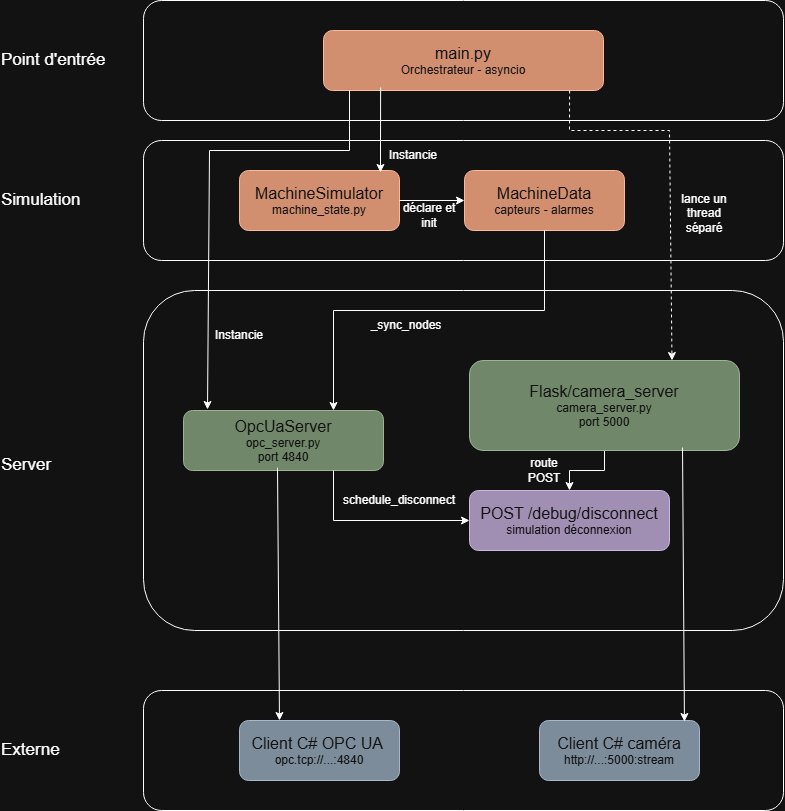

The diagram above was exported from draw.io. Its source (the exported page's mxGraphModel, read from the mxfile embedded in the PNG):
<mxGraphModel dx="1712" dy="2117" grid="1" gridSize="10" guides="1" tooltips="1" connect="1" arrows="1" fold="1" page="1" pageScale="1" pageWidth="827" pageHeight="1169" math="0" shadow="0">
  <root>
    <mxCell id="0" />
    <mxCell id="1" parent="0" />
    <mxCell id="v4AYRYJdk_GUgV4ZCyPo-9" parent="1" style="rounded=1;whiteSpace=wrap;html=1;" value="" vertex="1">
      <mxGeometry height="120" width="640" x="154" y="-30" as="geometry" />
    </mxCell>
    <mxCell id="TKjLJxHVBu2BKMZrHzE_-79" parent="1" style="rounded=1;whiteSpace=wrap;html=1;" value="" vertex="1">
      <mxGeometry height="120" width="640" x="154" y="660" as="geometry" />
    </mxCell>
    <mxCell id="TKjLJxHVBu2BKMZrHzE_-81" parent="1" style="rounded=1;whiteSpace=wrap;html=1;" value="" vertex="1">
      <mxGeometry height="340" width="640" x="154" y="260" as="geometry" />
    </mxCell>
    <mxCell id="TKjLJxHVBu2BKMZrHzE_-84" parent="1" style="rounded=1;whiteSpace=wrap;html=1;fillColor=#647687;fontColor=#ffffff;strokeColor=#314354;" value="&lt;font style=&quot;font-size: 16px;&quot;&gt;Client C# caméra&lt;/font&gt;&lt;div&gt;http://...:5000:stream&lt;/div&gt;" vertex="1">
      <mxGeometry height="60" width="160" x="550" y="690" as="geometry" />
    </mxCell>
    <mxCell id="TKjLJxHVBu2BKMZrHzE_-85" parent="1" style="text;html=1;whiteSpace=wrap;align=left;verticalAlign=middle;rounded=0;fontSize=17;" value="Externe" vertex="1">
      <mxGeometry height="90" width="134" x="10" y="675" as="geometry" />
    </mxCell>
    <mxCell id="TKjLJxHVBu2BKMZrHzE_-87" parent="1" style="text;html=1;whiteSpace=wrap;align=left;verticalAlign=middle;rounded=0;fontSize=17;" value="Server" vertex="1">
      <mxGeometry height="90" width="134" x="10" y="390" as="geometry" />
    </mxCell>
    <mxCell id="v4AYRYJdk_GUgV4ZCyPo-1" parent="1" style="rounded=1;whiteSpace=wrap;html=1;fillColor=#647687;fontColor=#ffffff;strokeColor=#314354;" value="&lt;font style=&quot;font-size: 16px;&quot;&gt;Client C# OPC UA&amp;nbsp;&lt;/font&gt;&lt;div&gt;opc.tcp://...:4840&lt;/div&gt;" vertex="1">
      <mxGeometry height="60" width="160" x="250" y="690" as="geometry" />
    </mxCell>
    <mxCell id="v4AYRYJdk_GUgV4ZCyPo-23" edge="1" parent="1" source="TKjLJxHVBu2BKMZrHzE_-97" style="edgeStyle=orthogonalEdgeStyle;rounded=0;orthogonalLoop=1;jettySize=auto;html=1;" target="v4AYRYJdk_GUgV4ZCyPo-4" value="">
      <mxGeometry relative="1" as="geometry" />
    </mxCell>
    <mxCell id="TKjLJxHVBu2BKMZrHzE_-97" parent="1" style="rounded=1;whiteSpace=wrap;html=1;fillColor=#6d8764;fontColor=#ffffff;strokeColor=#3A5431;" value="&lt;font style=&quot;font-size: 16px;&quot;&gt;Flask/camera_server&lt;/font&gt;&lt;div&gt;camera_server.py&lt;/div&gt;&lt;div&gt;port 5000&lt;/div&gt;" vertex="1">
      <mxGeometry height="90" width="270" x="480" y="330" as="geometry" />
    </mxCell>
    <mxCell id="v4AYRYJdk_GUgV4ZCyPo-2" parent="1" style="rounded=1;whiteSpace=wrap;html=1;fillColor=#a0522d;fontColor=#ffffff;strokeColor=#6D1F00;" value="&lt;font style=&quot;font-size: 16px;&quot;&gt;main.py&lt;/font&gt;&lt;div&gt;Orchestrateur - asyncio&lt;/div&gt;" vertex="1">
      <mxGeometry height="60" width="280" x="334" as="geometry" />
    </mxCell>
    <mxCell id="v4AYRYJdk_GUgV4ZCyPo-3" parent="1" style="rounded=1;whiteSpace=wrap;html=1;fillColor=#6d8764;fontColor=#ffffff;strokeColor=#3A5431;" value="&lt;font style=&quot;font-size: 16px;&quot;&gt;OpcUaServer&lt;/font&gt;&lt;div&gt;opc_server.py&lt;/div&gt;&lt;div&gt;port 4840&lt;/div&gt;" vertex="1">
      <mxGeometry height="60" width="200" x="194" y="380" as="geometry" />
    </mxCell>
    <mxCell id="v4AYRYJdk_GUgV4ZCyPo-4" parent="1" style="rounded=1;whiteSpace=wrap;html=1;fillColor=#76608a;fontColor=#ffffff;strokeColor=#432D57;" value="&lt;div&gt;&lt;font style=&quot;font-size: 16px;&quot;&gt;POST /debug/disconnect&lt;/font&gt;&lt;/div&gt;&lt;div&gt;simulation déconnexion&lt;/div&gt;" vertex="1">
      <mxGeometry height="60" width="200" x="480" y="460" as="geometry" />
    </mxCell>
    <mxCell id="v4AYRYJdk_GUgV4ZCyPo-5" parent="1" style="rounded=1;whiteSpace=wrap;html=1;" value="" vertex="1">
      <mxGeometry height="120" width="640" x="154" y="110" as="geometry" />
    </mxCell>
    <mxCell id="v4AYRYJdk_GUgV4ZCyPo-6" parent="1" style="rounded=1;whiteSpace=wrap;html=1;fillColor=#a0522d;fontColor=#ffffff;strokeColor=#6D1F00;" value="&lt;font style=&quot;font-size: 16px;&quot;&gt;MachineData&lt;/font&gt;&lt;div&gt;capteurs - alarmes&lt;/div&gt;" vertex="1">
      <mxGeometry height="60" width="160" x="475" y="140" as="geometry" />
    </mxCell>
    <mxCell id="v4AYRYJdk_GUgV4ZCyPo-7" parent="1" style="text;html=1;whiteSpace=wrap;align=left;verticalAlign=middle;rounded=0;fontSize=17;" value="Simulation" vertex="1">
      <mxGeometry height="90" width="134" x="10" y="125" as="geometry" />
    </mxCell>
    <mxCell id="v4AYRYJdk_GUgV4ZCyPo-8" parent="1" style="rounded=1;whiteSpace=wrap;html=1;fillColor=#a0522d;fontColor=#ffffff;strokeColor=#6D1F00;" value="&lt;font style=&quot;font-size: 16px;&quot;&gt;MachineSimulator&lt;/font&gt;&lt;div&gt;machine_state.py&lt;/div&gt;" vertex="1">
      <mxGeometry height="60" width="160" x="250" y="140" as="geometry" />
    </mxCell>
    <mxCell id="v4AYRYJdk_GUgV4ZCyPo-11" parent="1" style="text;html=1;whiteSpace=wrap;align=left;verticalAlign=middle;rounded=0;fontSize=17;" value="Point d'entrée" vertex="1">
      <mxGeometry height="90" width="134" x="10" y="-15" as="geometry" />
    </mxCell>
    <mxCell id="v4AYRYJdk_GUgV4ZCyPo-13" edge="1" parent="1" source="v4AYRYJdk_GUgV4ZCyPo-2" style="endArrow=classic;html=1;rounded=0;exitX=0.204;exitY=0.95;exitDx=0;exitDy=0;exitPerimeter=0;entryX=0.881;entryY=0.033;entryDx=0;entryDy=0;entryPerimeter=0;" target="v4AYRYJdk_GUgV4ZCyPo-8" value="">
      <mxGeometry height="50" relative="1" width="50" as="geometry">
        <mxPoint x="610" y="310" as="sourcePoint" />
        <mxPoint x="660" y="260" as="targetPoint" />
      </mxGeometry>
    </mxCell>
    <mxCell id="v4AYRYJdk_GUgV4ZCyPo-14" edge="1" parent="1" style="endArrow=classic;html=1;rounded=0;entryX=0.12;entryY=-0.017;entryDx=0;entryDy=0;entryPerimeter=0;" target="v4AYRYJdk_GUgV4ZCyPo-3" value="">
      <mxGeometry height="50" relative="1" width="50" as="geometry">
        <Array as="points">
          <mxPoint x="360" y="120" />
          <mxPoint x="220" y="120" />
        </Array>
        <mxPoint x="360" y="60" as="sourcePoint" />
        <mxPoint x="1130" y="233" as="targetPoint" />
      </mxGeometry>
    </mxCell>
    <mxCell id="v4AYRYJdk_GUgV4ZCyPo-15" edge="1" parent="1" source="v4AYRYJdk_GUgV4ZCyPo-2" style="endArrow=classic;html=1;rounded=0;exitX=0.879;exitY=1;exitDx=0;exitDy=0;entryX=0.75;entryY=0;entryDx=0;entryDy=0;exitPerimeter=0;dashed=1;" target="TKjLJxHVBu2BKMZrHzE_-97" value="">
      <mxGeometry height="50" relative="1" width="50" as="geometry">
        <Array as="points">
          <mxPoint x="580" y="100" />
          <mxPoint x="680" y="100" />
        </Array>
        <mxPoint x="806" y="-20" as="sourcePoint" />
        <mxPoint x="670" y="63" as="targetPoint" />
      </mxGeometry>
    </mxCell>
    <mxCell id="v4AYRYJdk_GUgV4ZCyPo-16" edge="1" parent="1" source="v4AYRYJdk_GUgV4ZCyPo-8" style="endArrow=classic;html=1;rounded=0;exitX=1;exitY=0.5;exitDx=0;exitDy=0;entryX=0;entryY=0.5;entryDx=0;entryDy=0;" target="v4AYRYJdk_GUgV4ZCyPo-6" value="">
      <mxGeometry height="50" relative="1" width="50" as="geometry">
        <mxPoint x="696" y="-100" as="sourcePoint" />
        <mxPoint x="560" y="-17" as="targetPoint" />
      </mxGeometry>
    </mxCell>
    <mxCell id="v4AYRYJdk_GUgV4ZCyPo-17" edge="1" parent="1" source="v4AYRYJdk_GUgV4ZCyPo-3" style="endArrow=classic;html=1;rounded=0;exitX=0.75;exitY=1;exitDx=0;exitDy=0;entryX=0;entryY=0.5;entryDx=0;entryDy=0;" target="v4AYRYJdk_GUgV4ZCyPo-4" value="">
      <mxGeometry height="50" relative="1" width="50" as="geometry">
        <Array as="points">
          <mxPoint x="344" y="490" />
        </Array>
        <mxPoint x="646" y="-110" as="sourcePoint" />
        <mxPoint x="510" y="-27" as="targetPoint" />
      </mxGeometry>
    </mxCell>
    <mxCell id="v4AYRYJdk_GUgV4ZCyPo-18" edge="1" parent="1" source="v4AYRYJdk_GUgV4ZCyPo-6" style="endArrow=classic;html=1;rounded=0;exitX=0.5;exitY=1;exitDx=0;exitDy=0;entryX=0.75;entryY=0;entryDx=0;entryDy=0;" target="v4AYRYJdk_GUgV4ZCyPo-3" value="">
      <mxGeometry height="50" relative="1" width="50" as="geometry">
        <Array as="points">
          <mxPoint x="555" y="280" />
          <mxPoint x="344" y="280" />
        </Array>
        <mxPoint x="716" y="-100" as="sourcePoint" />
        <mxPoint x="580" y="-17" as="targetPoint" />
      </mxGeometry>
    </mxCell>
    <mxCell id="v4AYRYJdk_GUgV4ZCyPo-19" edge="1" parent="1" source="v4AYRYJdk_GUgV4ZCyPo-3" style="endArrow=classic;html=1;rounded=0;exitX=0.47;exitY=0.95;exitDx=0;exitDy=0;entryX=0.25;entryY=0;entryDx=0;entryDy=0;exitPerimeter=0;" target="v4AYRYJdk_GUgV4ZCyPo-1" value="">
      <mxGeometry height="50" relative="1" width="50" as="geometry">
        <mxPoint x="236" y="270" as="sourcePoint" />
        <mxPoint x="100" y="353" as="targetPoint" />
      </mxGeometry>
    </mxCell>
    <mxCell id="v4AYRYJdk_GUgV4ZCyPo-20" edge="1" parent="1" source="TKjLJxHVBu2BKMZrHzE_-97" style="endArrow=classic;html=1;rounded=0;exitX=0.789;exitY=0.967;exitDx=0;exitDy=0;entryX=0.906;entryY=0.017;entryDx=0;entryDy=0;exitPerimeter=0;entryPerimeter=0;" target="TKjLJxHVBu2BKMZrHzE_-84" value="">
      <mxGeometry height="50" relative="1" width="50" as="geometry">
        <mxPoint x="780" y="470" as="sourcePoint" />
        <mxPoint x="782" y="723" as="targetPoint" />
      </mxGeometry>
    </mxCell>
    <mxCell id="v4AYRYJdk_GUgV4ZCyPo-21" parent="1" style="text;html=1;whiteSpace=wrap;strokeColor=none;fillColor=none;align=center;verticalAlign=middle;rounded=0;" value="_sync_nodes" vertex="1">
      <mxGeometry height="30" width="74" x="380" y="280" as="geometry" />
    </mxCell>
    <mxCell id="v4AYRYJdk_GUgV4ZCyPo-22" parent="1" style="text;html=1;whiteSpace=wrap;strokeColor=none;fillColor=none;align=center;verticalAlign=middle;rounded=0;" value="lance un thread séparé" vertex="1">
      <mxGeometry height="55" width="70" x="680" y="155" as="geometry" />
    </mxCell>
    <mxCell id="v4AYRYJdk_GUgV4ZCyPo-24" parent="1" style="text;html=1;whiteSpace=wrap;strokeColor=none;fillColor=none;align=center;verticalAlign=middle;rounded=0;" value="route POST" vertex="1">
      <mxGeometry height="30" width="60" x="525" y="425" as="geometry" />
    </mxCell>
    <mxCell id="v4AYRYJdk_GUgV4ZCyPo-25" parent="1" style="text;html=1;whiteSpace=wrap;strokeColor=none;fillColor=none;align=center;verticalAlign=middle;rounded=0;" value="déclare et init" vertex="1">
      <mxGeometry height="30" width="60" x="410" y="170" as="geometry" />
    </mxCell>
    <mxCell id="v4AYRYJdk_GUgV4ZCyPo-27" parent="1" style="text;html=1;whiteSpace=wrap;strokeColor=none;fillColor=none;align=center;verticalAlign=middle;rounded=0;" value="schedule_disconnect" vertex="1">
      <mxGeometry height="30" width="130" x="345" y="455" as="geometry" />
    </mxCell>
    <mxCell id="v4AYRYJdk_GUgV4ZCyPo-28" parent="1" style="text;html=1;whiteSpace=wrap;strokeColor=none;fillColor=none;align=center;verticalAlign=middle;rounded=0;" value="Instancie" vertex="1">
      <mxGeometry height="30" width="60" x="220" y="290" as="geometry" />
    </mxCell>
    <mxCell id="v4AYRYJdk_GUgV4ZCyPo-29" parent="1" style="text;html=1;whiteSpace=wrap;strokeColor=none;fillColor=none;align=center;verticalAlign=middle;rounded=0;" value="Instancie" vertex="1">
      <mxGeometry height="30" width="60" x="394" y="110" as="geometry" />
    </mxCell>
  </root>
</mxGraphModel>